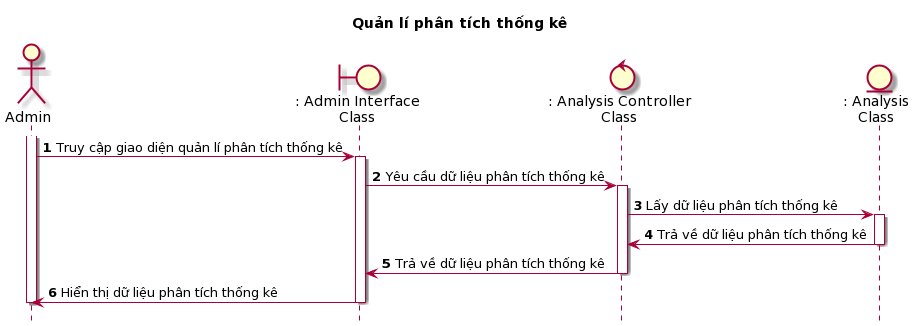

The diagram above was rendered by PlantUML. Its source (embedded in the PNG):
@startuml
skin rose
hide footbox
title Quản lí phân tích thống kê

actor Admin as admin
boundary ": Admin Interface\nClass" as adminInterface
control ": Analysis Controller\nClass" as analysisController
entity ": Analysis\nClass" as analysis

autonumber
admin++
admin -> adminInterface++: Truy cập giao diện quản lí phân tích thống kê
adminInterface -> analysisController++: Yêu cầu dữ liệu phân tích thống kê
analysisController -> analysis++: Lấy dữ liệu phân tích thống kê
analysis -> analysisController--: Trả về dữ liệu phân tích thống kê
analysisController -> adminInterface--: Trả về dữ liệu phân tích thống kê
adminInterface -> admin--: Hiển thị dữ liệu phân tích thống kê
admin--
@enduml